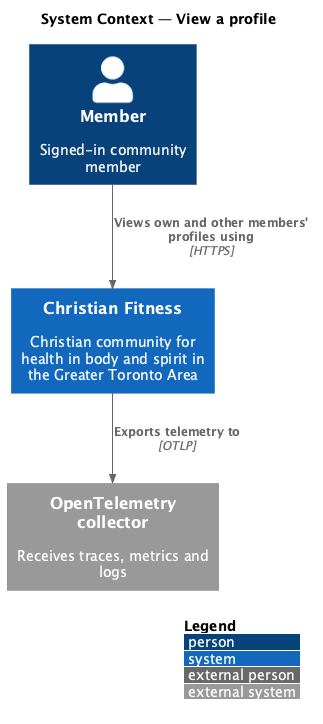

The diagram above was rendered by PlantUML. Its source (embedded in the PNG):
@startuml
!include <C4/C4_Context>
LAYOUT_WITH_LEGEND()
title System Context — View a profile

Person(user, "Member", "Signed-in community member")

System(cf, "Christian Fitness", "Christian community for health in body and spirit in the Greater Toronto Area")
System_Ext(otel, "OpenTelemetry collector", "Receives traces, metrics and logs")

Rel(user, cf, "Views own and other members' profiles using", "HTTPS")
Rel(cf, otel, "Exports telemetry to", "OTLP")
@enduml